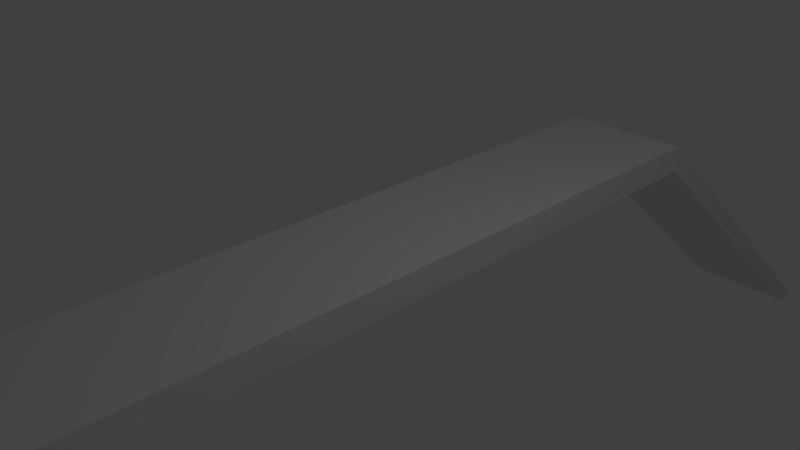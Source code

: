 # Source: bridge.blend  (saved by Blender 2.79.0; exported with 4.5.12 LTS)
import bpy
from mathutils import Matrix  # noqa: F401  (used for matrix-valued properties, if any)

bpy.ops.wm.read_factory_settings(use_empty=True)
scene = bpy.context.scene
scene.name = 'Scene'

# ---- collections
col_collection_1 = bpy.data.collections.new('Collection 1'); scene.collection.children.link(col_collection_1)

# ---- materials (node trees are filled in below, after node groups)
mat_material = bpy.data.materials.new('Material')
mat_material.alpha_threshold = 0.0
mat_material.use_transparent_shadow = False
mat_material.roughness = 0.5
mat_material.line_color = (0.0, 0.0, 0.0, 1.0)

# ---- material node trees

# ---- world
world_world = bpy.data.worlds.new('World'); scene.world = world_world
world_world.color = (0.05088, 0.05088, 0.05088)
world_world.use_sun_shadow = False
world_world.sun_shadow_jitter_overblur = 0.0
world_world.cycles.sampling_method = 'MANUAL'

# ---- cameras
cam_camera = bpy.data.cameras.new('Camera')
cam_camera.clip_end = 100.0
cam_camera.lens = 35.0
cam_camera.sensor_width = 32.0
cam_camera.sensor_height = 18.0
cam_camera.ortho_scale = 7.314
cam_camera.dof.focus_distance = 0.0
cam_camera.dof.aperture_fstop = 128.0

# ---- lights
light_lamp = bpy.data.lights.new('Lamp', 'POINT')
light_lamp.transmission_factor = 0.0
light_lamp.cutoff_distance = 30.0
light_lamp.energy = 100.0
light_lamp.shadow_buffer_clip_start = 1.001
light_lamp.shadow_soft_size = 0.1
light_lamp.shadow_maximum_resolution = 0.006
light_lamp.use_absolute_resolution = True

# ---- meshes
me_cube = bpy.data.meshes.new('Cube')
me_cube.from_pydata([(1.0, 1.0, -1.0), (1.0, -1.0, -1.0), (-1.0, -1.0, -1.0), (-1.0, 1.0, -1.0), (1.0, 1.0, 1.0), (1.0, -1.0, 1.0), (-1.0, -1.0, 1.0), (-1.0, 1.0, 1.0), (1.0, -2.007, -23.23), (-1.0, -2.007, -23.23), (1.0, -2.083, -23.23), (-1.0, -2.083, -23.23), (1.0, 2.007, -23.23), (-1.0, 2.007, -23.23), (1.0, 2.083, -23.23), (-1.0, 2.083, -23.23)], [], [(0, 1, 2, 3), (4, 7, 6, 5), (0, 4, 5, 1), (2, 1, 8, 9), (2, 6, 7, 3), (0, 3, 13, 12), (8, 10, 11, 9), (5, 6, 11, 10), (6, 2, 9, 11), (1, 5, 10, 8), (14, 12, 13, 15), (4, 0, 12, 14), (7, 4, 14, 15), (3, 7, 15, 13)])
me_cube.materials.append(mat_material)
me_cube.use_remesh_preserve_volume = False
me_cube.use_remesh_preserve_attributes = False
me_cube.use_mirror_vertex_groups = False
me_cube.update()

# ---- objects
ob_cube = bpy.data.objects.new('Cube', me_cube)
ob_lamp = bpy.data.objects.new('Lamp', light_lamp)
ob_camera = bpy.data.objects.new('Camera', cam_camera)

# ---- transforms, parenting, visibility, modifiers, constraints
ob_cube.location = (0.0, 0.0, 0.0)
ob_cube.scale = (1.0, 5.742, 0.218)
ob_cube.lock_rotations_4d = False
ob_cube.empty_display_type = 'ARROWS'
ob_cube.lineart.crease_threshold = 0.0
ob_lamp.location = (4.076, 1.005, 5.904)
ob_lamp.rotation_euler = (0.6503, 0.05522, 1.866)
ob_lamp.lock_rotations_4d = False
ob_lamp.empty_display_type = 'ARROWS'
ob_lamp.color = (0.0, 0.0, 0.0, 0.0)
ob_lamp.lineart.crease_threshold = 0.0
ob_camera.location = (7.481, -6.508, 5.344)
ob_camera.rotation_euler = (1.109, 0.0, 0.8149)
ob_camera.lock_rotations_4d = False
ob_camera.empty_display_type = 'ARROWS'
ob_camera.color = (0.0, 0.0, 0.0, 0.0)
ob_camera.display_type = 'WIRE'
ob_camera.lineart.crease_threshold = 0.0

# ---- collection membership
col_collection_1.objects.link(ob_cube)
col_collection_1.objects.link(ob_lamp)
col_collection_1.objects.link(ob_camera)

# ---- scene / render settings (as saved in the file)
scene.camera = ob_camera
scene.frame_start = 1; scene.frame_end = 250; scene.frame_set(1)
scene.render.engine = 'BLENDER_EEVEE_NEXT'
scene.render.resolution_percentage = 50
scene.render.dither_intensity = 0.0
scene.cycles.use_denoising = False
scene.cycles.samples = 128
scene.cycles.sampling_pattern = 'TABULATED_SOBOL'
scene.cycles.use_adaptive_sampling = False
scene.cycles.use_light_tree = False
scene.cycles.blur_glossy = 0.0
scene.cycles.sample_clamp_indirect = 0.0
scene.view_settings.view_transform = 'Standard'
bpy.context.view_layer.update()
